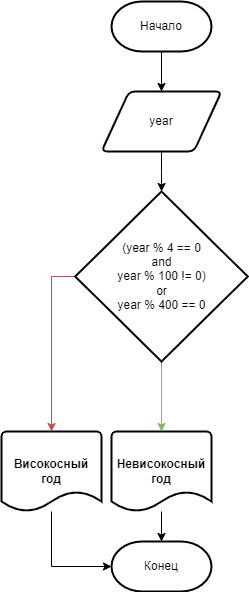

The diagram above was exported from draw.io. Its source (the exported page's mxGraphModel, read from the mxfile embedded in the PNG):
<mxGraphModel dx="1422" dy="762" grid="1" gridSize="10" guides="1" tooltips="1" connect="1" arrows="1" fold="1" page="1" pageScale="1" pageWidth="827" pageHeight="1169" math="0" shadow="0">
  <root>
    <mxCell id="0" />
    <mxCell id="1" parent="0" />
    <mxCell id="iMC_Il9mwZOx_waYMEVm-42" value="" style="edgeStyle=orthogonalEdgeStyle;rounded=0;orthogonalLoop=1;jettySize=auto;html=1;entryX=0.5;entryY=0;entryDx=0;entryDy=0;" edge="1" parent="1" source="iMC_Il9mwZOx_waYMEVm-43" target="iMC_Il9mwZOx_waYMEVm-49">
      <mxGeometry relative="1" as="geometry">
        <mxPoint x="400" y="140" as="targetPoint" />
      </mxGeometry>
    </mxCell>
    <mxCell id="iMC_Il9mwZOx_waYMEVm-43" value="Начало" style="strokeWidth=2;html=1;shape=mxgraph.flowchart.terminator;whiteSpace=wrap;" vertex="1" parent="1">
      <mxGeometry x="350" y="50" width="100" height="50" as="geometry" />
    </mxCell>
    <mxCell id="iMC_Il9mwZOx_waYMEVm-44" value="" style="edgeStyle=orthogonalEdgeStyle;rounded=0;orthogonalLoop=1;jettySize=auto;html=1;" edge="1" parent="1" source="iMC_Il9mwZOx_waYMEVm-45" target="iMC_Il9mwZOx_waYMEVm-47">
      <mxGeometry relative="1" as="geometry">
        <Array as="points">
          <mxPoint x="290" y="615" />
        </Array>
      </mxGeometry>
    </mxCell>
    <mxCell id="iMC_Il9mwZOx_waYMEVm-45" value="Високосный&lt;br&gt;год" style="strokeWidth=2;html=1;shape=mxgraph.flowchart.document2;whiteSpace=wrap;size=0.25;fontStyle=1" vertex="1" parent="1">
      <mxGeometry x="240" y="480" width="100" height="80" as="geometry" />
    </mxCell>
    <mxCell id="iMC_Il9mwZOx_waYMEVm-46" style="edgeStyle=orthogonalEdgeStyle;rounded=0;orthogonalLoop=1;jettySize=auto;html=1;exitX=0.5;exitY=1;exitDx=0;exitDy=0;exitPerimeter=0;" edge="1" parent="1" source="iMC_Il9mwZOx_waYMEVm-43" target="iMC_Il9mwZOx_waYMEVm-43">
      <mxGeometry relative="1" as="geometry" />
    </mxCell>
    <mxCell id="iMC_Il9mwZOx_waYMEVm-47" value="Конец" style="strokeWidth=2;html=1;shape=mxgraph.flowchart.terminator;whiteSpace=wrap;" vertex="1" parent="1">
      <mxGeometry x="350" y="590" width="100" height="50" as="geometry" />
    </mxCell>
    <mxCell id="iMC_Il9mwZOx_waYMEVm-48" value="" style="edgeStyle=orthogonalEdgeStyle;rounded=0;orthogonalLoop=1;jettySize=auto;html=1;endArrow=classic;endFill=1;" edge="1" parent="1" source="iMC_Il9mwZOx_waYMEVm-49" target="iMC_Il9mwZOx_waYMEVm-54">
      <mxGeometry relative="1" as="geometry" />
    </mxCell>
    <mxCell id="iMC_Il9mwZOx_waYMEVm-49" value="year" style="shape=parallelogram;html=1;strokeWidth=2;perimeter=parallelogramPerimeter;whiteSpace=wrap;rounded=1;arcSize=12;size=0.23;" vertex="1" parent="1">
      <mxGeometry x="340" y="140" width="120" height="60" as="geometry" />
    </mxCell>
    <mxCell id="iMC_Il9mwZOx_waYMEVm-50" value="" style="edgeStyle=orthogonalEdgeStyle;rounded=0;orthogonalLoop=1;jettySize=auto;html=1;endArrow=classic;endFill=1;" edge="1" parent="1" source="iMC_Il9mwZOx_waYMEVm-51" target="iMC_Il9mwZOx_waYMEVm-47">
      <mxGeometry relative="1" as="geometry" />
    </mxCell>
    <mxCell id="iMC_Il9mwZOx_waYMEVm-51" value="Невисокосный&lt;br&gt;год" style="strokeWidth=2;html=1;shape=mxgraph.flowchart.document2;whiteSpace=wrap;size=0.25;fontStyle=1" vertex="1" parent="1">
      <mxGeometry x="350" y="480" width="100" height="80" as="geometry" />
    </mxCell>
    <mxCell id="iMC_Il9mwZOx_waYMEVm-52" style="edgeStyle=orthogonalEdgeStyle;rounded=0;orthogonalLoop=1;jettySize=auto;html=1;exitX=0;exitY=0.5;exitDx=0;exitDy=0;exitPerimeter=0;entryX=0.5;entryY=0;entryDx=0;entryDy=0;entryPerimeter=0;endArrow=classic;endFill=1;fillColor=#f8cecc;strokeColor=#b85450;" edge="1" parent="1" source="iMC_Il9mwZOx_waYMEVm-54" target="iMC_Il9mwZOx_waYMEVm-45">
      <mxGeometry relative="1" as="geometry" />
    </mxCell>
    <mxCell id="iMC_Il9mwZOx_waYMEVm-65" value="" style="edgeStyle=orthogonalEdgeStyle;rounded=0;orthogonalLoop=1;jettySize=auto;html=1;endArrow=classic;endFill=1;fillColor=#d5e8d4;strokeColor=#82b366;" edge="1" parent="1" source="iMC_Il9mwZOx_waYMEVm-54" target="iMC_Il9mwZOx_waYMEVm-51">
      <mxGeometry relative="1" as="geometry" />
    </mxCell>
    <mxCell id="iMC_Il9mwZOx_waYMEVm-54" value="(year % 4 == 0&lt;br&gt;and&lt;br&gt;year % 100 != 0)&lt;br&gt;or&lt;br&gt;year % 400 == 0" style="strokeWidth=2;html=1;shape=mxgraph.flowchart.decision;whiteSpace=wrap;" vertex="1" parent="1">
      <mxGeometry x="313.75" y="240" width="172.5" height="170" as="geometry" />
    </mxCell>
  </root>
</mxGraphModel>